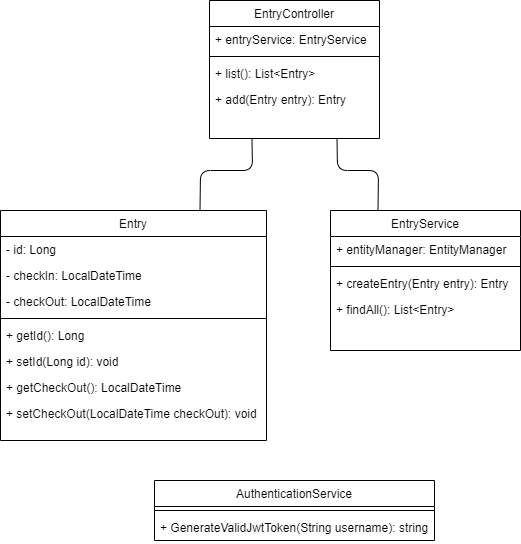

The diagram above was exported from draw.io. Its source (the exported page's mxGraphModel, read from the mxfile embedded in the PNG):
<mxGraphModel dx="1038" dy="487" grid="1" gridSize="10" guides="1" tooltips="1" connect="1" arrows="1" fold="1" page="1" pageScale="1" pageWidth="827" pageHeight="1169" math="0" shadow="0">
  <root>
    <mxCell id="WIyWlLk6GJQsqaUBKTNV-0" />
    <mxCell id="WIyWlLk6GJQsqaUBKTNV-1" parent="WIyWlLk6GJQsqaUBKTNV-0" />
    <mxCell id="zkfFHV4jXpPFQw0GAbJ--0" value="EntryController" style="swimlane;fontStyle=0;align=center;verticalAlign=top;childLayout=stackLayout;horizontal=1;startSize=26;horizontalStack=0;resizeParent=1;resizeLast=0;collapsible=1;marginBottom=0;rounded=0;shadow=0;strokeWidth=1;" parent="WIyWlLk6GJQsqaUBKTNV-1" vertex="1">
      <mxGeometry x="329" y="30" width="170" height="138" as="geometry">
        <mxRectangle x="230" y="140" width="160" height="26" as="alternateBounds" />
      </mxGeometry>
    </mxCell>
    <mxCell id="zkfFHV4jXpPFQw0GAbJ--1" value="+ entryService: EntryService" style="text;align=left;verticalAlign=top;spacingLeft=4;spacingRight=4;overflow=hidden;rotatable=0;points=[[0,0.5],[1,0.5]];portConstraint=eastwest;" parent="zkfFHV4jXpPFQw0GAbJ--0" vertex="1">
      <mxGeometry y="26" width="170" height="26" as="geometry" />
    </mxCell>
    <mxCell id="zkfFHV4jXpPFQw0GAbJ--4" value="" style="line;html=1;strokeWidth=1;align=left;verticalAlign=middle;spacingTop=-1;spacingLeft=3;spacingRight=3;rotatable=0;labelPosition=right;points=[];portConstraint=eastwest;" parent="zkfFHV4jXpPFQw0GAbJ--0" vertex="1">
      <mxGeometry y="52" width="170" height="8" as="geometry" />
    </mxCell>
    <mxCell id="zkfFHV4jXpPFQw0GAbJ--5" value="+ list(): List&lt;Entry&gt;" style="text;align=left;verticalAlign=top;spacingLeft=4;spacingRight=4;overflow=hidden;rotatable=0;points=[[0,0.5],[1,0.5]];portConstraint=eastwest;" parent="zkfFHV4jXpPFQw0GAbJ--0" vertex="1">
      <mxGeometry y="60" width="170" height="26" as="geometry" />
    </mxCell>
    <mxCell id="VcAm5iufPTOMemJvdvyK-0" value="+ add(Entry entry): Entry" style="text;align=left;verticalAlign=top;spacingLeft=4;spacingRight=4;overflow=hidden;rotatable=0;points=[[0,0.5],[1,0.5]];portConstraint=eastwest;" vertex="1" parent="zkfFHV4jXpPFQw0GAbJ--0">
      <mxGeometry y="86" width="170" height="26" as="geometry" />
    </mxCell>
    <mxCell id="zkfFHV4jXpPFQw0GAbJ--6" value="AuthenticationService" style="swimlane;fontStyle=0;align=center;verticalAlign=top;childLayout=stackLayout;horizontal=1;startSize=26;horizontalStack=0;resizeParent=1;resizeLast=0;collapsible=1;marginBottom=0;rounded=0;shadow=0;strokeWidth=1;" parent="WIyWlLk6GJQsqaUBKTNV-1" vertex="1">
      <mxGeometry x="274" y="510" width="280" height="60" as="geometry">
        <mxRectangle x="130" y="380" width="160" height="26" as="alternateBounds" />
      </mxGeometry>
    </mxCell>
    <mxCell id="zkfFHV4jXpPFQw0GAbJ--9" value="" style="line;html=1;strokeWidth=1;align=left;verticalAlign=middle;spacingTop=-1;spacingLeft=3;spacingRight=3;rotatable=0;labelPosition=right;points=[];portConstraint=eastwest;" parent="zkfFHV4jXpPFQw0GAbJ--6" vertex="1">
      <mxGeometry y="26" width="280" height="8" as="geometry" />
    </mxCell>
    <mxCell id="zkfFHV4jXpPFQw0GAbJ--10" value="+ GenerateValidJwtToken(String username): string" style="text;align=left;verticalAlign=top;spacingLeft=4;spacingRight=4;overflow=hidden;rotatable=0;points=[[0,0.5],[1,0.5]];portConstraint=eastwest;fontStyle=0" parent="zkfFHV4jXpPFQw0GAbJ--6" vertex="1">
      <mxGeometry y="34" width="280" height="26" as="geometry" />
    </mxCell>
    <mxCell id="zkfFHV4jXpPFQw0GAbJ--13" value="EntryService" style="swimlane;fontStyle=0;align=center;verticalAlign=top;childLayout=stackLayout;horizontal=1;startSize=26;horizontalStack=0;resizeParent=1;resizeLast=0;collapsible=1;marginBottom=0;rounded=0;shadow=0;strokeWidth=1;swimlaneFillColor=#ffffff;" parent="WIyWlLk6GJQsqaUBKTNV-1" vertex="1">
      <mxGeometry x="450" y="240" width="190" height="140" as="geometry">
        <mxRectangle x="340" y="380" width="170" height="26" as="alternateBounds" />
      </mxGeometry>
    </mxCell>
    <mxCell id="zkfFHV4jXpPFQw0GAbJ--14" value="+ entityManager: EntityManager" style="text;align=left;verticalAlign=top;spacingLeft=4;spacingRight=4;overflow=hidden;rotatable=0;points=[[0,0.5],[1,0.5]];portConstraint=eastwest;" parent="zkfFHV4jXpPFQw0GAbJ--13" vertex="1">
      <mxGeometry y="26" width="190" height="26" as="geometry" />
    </mxCell>
    <mxCell id="zkfFHV4jXpPFQw0GAbJ--15" value="" style="line;html=1;strokeWidth=1;align=left;verticalAlign=middle;spacingTop=-1;spacingLeft=3;spacingRight=3;rotatable=0;labelPosition=right;points=[];portConstraint=eastwest;" parent="zkfFHV4jXpPFQw0GAbJ--13" vertex="1">
      <mxGeometry y="52" width="190" height="8" as="geometry" />
    </mxCell>
    <mxCell id="VcAm5iufPTOMemJvdvyK-3" value="+ createEntry(Entry entry): Entry" style="text;align=left;verticalAlign=top;spacingLeft=4;spacingRight=4;overflow=hidden;rotatable=0;points=[[0,0.5],[1,0.5]];portConstraint=eastwest;" vertex="1" parent="zkfFHV4jXpPFQw0GAbJ--13">
      <mxGeometry y="60" width="190" height="26" as="geometry" />
    </mxCell>
    <mxCell id="VcAm5iufPTOMemJvdvyK-4" value="+ findAll(): List&lt;Entry&gt;" style="text;align=left;verticalAlign=top;spacingLeft=4;spacingRight=4;overflow=hidden;rotatable=0;points=[[0,0.5],[1,0.5]];portConstraint=eastwest;" vertex="1" parent="zkfFHV4jXpPFQw0GAbJ--13">
      <mxGeometry y="86" width="190" height="26" as="geometry" />
    </mxCell>
    <mxCell id="zkfFHV4jXpPFQw0GAbJ--17" value="Entry" style="swimlane;fontStyle=0;align=center;verticalAlign=top;childLayout=stackLayout;horizontal=1;startSize=26;horizontalStack=0;resizeParent=1;resizeLast=0;collapsible=1;marginBottom=0;rounded=0;shadow=0;strokeWidth=1;" parent="WIyWlLk6GJQsqaUBKTNV-1" vertex="1">
      <mxGeometry x="120" y="240" width="266" height="230" as="geometry">
        <mxRectangle x="550" y="140" width="160" height="26" as="alternateBounds" />
      </mxGeometry>
    </mxCell>
    <mxCell id="zkfFHV4jXpPFQw0GAbJ--18" value="- id: Long" style="text;align=left;verticalAlign=top;spacingLeft=4;spacingRight=4;overflow=hidden;rotatable=0;points=[[0,0.5],[1,0.5]];portConstraint=eastwest;" parent="zkfFHV4jXpPFQw0GAbJ--17" vertex="1">
      <mxGeometry y="26" width="266" height="26" as="geometry" />
    </mxCell>
    <mxCell id="zkfFHV4jXpPFQw0GAbJ--19" value="- checkIn: LocalDateTime" style="text;align=left;verticalAlign=top;spacingLeft=4;spacingRight=4;overflow=hidden;rotatable=0;points=[[0,0.5],[1,0.5]];portConstraint=eastwest;rounded=0;shadow=0;html=0;" parent="zkfFHV4jXpPFQw0GAbJ--17" vertex="1">
      <mxGeometry y="52" width="266" height="26" as="geometry" />
    </mxCell>
    <mxCell id="zkfFHV4jXpPFQw0GAbJ--20" value="- checkOut: LocalDateTime" style="text;align=left;verticalAlign=top;spacingLeft=4;spacingRight=4;overflow=hidden;rotatable=0;points=[[0,0.5],[1,0.5]];portConstraint=eastwest;rounded=0;shadow=0;html=0;" parent="zkfFHV4jXpPFQw0GAbJ--17" vertex="1">
      <mxGeometry y="78" width="266" height="26" as="geometry" />
    </mxCell>
    <mxCell id="zkfFHV4jXpPFQw0GAbJ--23" value="" style="line;html=1;strokeWidth=1;align=left;verticalAlign=middle;spacingTop=-1;spacingLeft=3;spacingRight=3;rotatable=0;labelPosition=right;points=[];portConstraint=eastwest;" parent="zkfFHV4jXpPFQw0GAbJ--17" vertex="1">
      <mxGeometry y="104" width="266" height="8" as="geometry" />
    </mxCell>
    <mxCell id="zkfFHV4jXpPFQw0GAbJ--25" value="+ getId(): Long" style="text;align=left;verticalAlign=top;spacingLeft=4;spacingRight=4;overflow=hidden;rotatable=0;points=[[0,0.5],[1,0.5]];portConstraint=eastwest;" parent="zkfFHV4jXpPFQw0GAbJ--17" vertex="1">
      <mxGeometry y="112" width="266" height="26" as="geometry" />
    </mxCell>
    <mxCell id="zkfFHV4jXpPFQw0GAbJ--24" value="+ setId(Long id): void" style="text;align=left;verticalAlign=top;spacingLeft=4;spacingRight=4;overflow=hidden;rotatable=0;points=[[0,0.5],[1,0.5]];portConstraint=eastwest;" parent="zkfFHV4jXpPFQw0GAbJ--17" vertex="1">
      <mxGeometry y="138" width="266" height="26" as="geometry" />
    </mxCell>
    <mxCell id="VcAm5iufPTOMemJvdvyK-2" value="+ getCheckOut(): LocalDateTime" style="text;align=left;verticalAlign=top;spacingLeft=4;spacingRight=4;overflow=hidden;rotatable=0;points=[[0,0.5],[1,0.5]];portConstraint=eastwest;" vertex="1" parent="zkfFHV4jXpPFQw0GAbJ--17">
      <mxGeometry y="164" width="266" height="26" as="geometry" />
    </mxCell>
    <mxCell id="VcAm5iufPTOMemJvdvyK-1" value="+ setCheckOut(LocalDateTime checkOut): void" style="text;align=left;verticalAlign=top;spacingLeft=4;spacingRight=4;overflow=hidden;rotatable=0;points=[[0,0.5],[1,0.5]];portConstraint=eastwest;" vertex="1" parent="zkfFHV4jXpPFQw0GAbJ--17">
      <mxGeometry y="190" width="266" height="26" as="geometry" />
    </mxCell>
    <mxCell id="VcAm5iufPTOMemJvdvyK-5" value="" style="endArrow=none;html=1;entryX=0.75;entryY=1;entryDx=0;entryDy=0;exitX=0.25;exitY=0;exitDx=0;exitDy=0;" edge="1" parent="WIyWlLk6GJQsqaUBKTNV-1" source="zkfFHV4jXpPFQw0GAbJ--13" target="zkfFHV4jXpPFQw0GAbJ--0">
      <mxGeometry width="50" height="50" relative="1" as="geometry">
        <mxPoint x="420" y="400" as="sourcePoint" />
        <mxPoint x="470" y="350" as="targetPoint" />
        <Array as="points">
          <mxPoint x="498" y="200" />
          <mxPoint x="457" y="200" />
        </Array>
      </mxGeometry>
    </mxCell>
    <mxCell id="VcAm5iufPTOMemJvdvyK-6" value="" style="endArrow=none;html=1;entryX=0.25;entryY=1;entryDx=0;entryDy=0;exitX=0.75;exitY=0;exitDx=0;exitDy=0;" edge="1" parent="WIyWlLk6GJQsqaUBKTNV-1" source="zkfFHV4jXpPFQw0GAbJ--17" target="zkfFHV4jXpPFQw0GAbJ--0">
      <mxGeometry width="50" height="50" relative="1" as="geometry">
        <mxPoint x="420" y="400" as="sourcePoint" />
        <mxPoint x="470" y="350" as="targetPoint" />
        <Array as="points">
          <mxPoint x="320" y="200" />
          <mxPoint x="372" y="200" />
        </Array>
      </mxGeometry>
    </mxCell>
  </root>
</mxGraphModel>